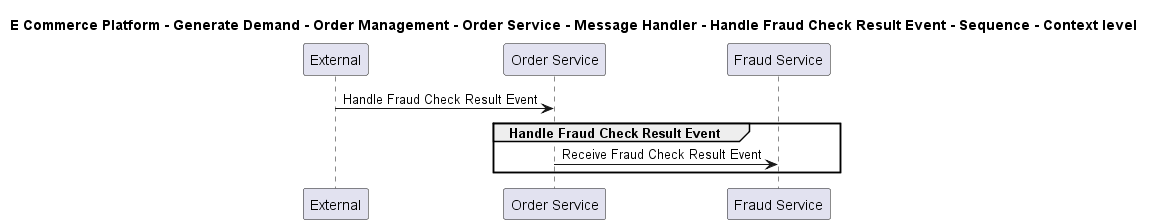

The diagram above was rendered by PlantUML. Its source (embedded in the PNG):
@startuml

title E Commerce Platform - Generate Demand - Order Management - Order Service - Message Handler - Handle Fraud Check Result Event - Sequence - Context level

participant "External" as C4InterFlow.SoftwareSystems.ExternalSystem
participant "Order Service" as ECommercePlatform.GenerateDemand.OrderManagement.SoftwareSystems.OrderService
participant "Fraud Service" as ECommercePlatform.Deliver.FraudManagement.SoftwareSystems.FraudService

C4InterFlow.SoftwareSystems.ExternalSystem -> ECommercePlatform.GenerateDemand.OrderManagement.SoftwareSystems.OrderService : Handle Fraud Check Result Event
group Handle Fraud Check Result Event
ECommercePlatform.GenerateDemand.OrderManagement.SoftwareSystems.OrderService -> ECommercePlatform.Deliver.FraudManagement.SoftwareSystems.FraudService : Receive Fraud Check Result Event
end


@enduml